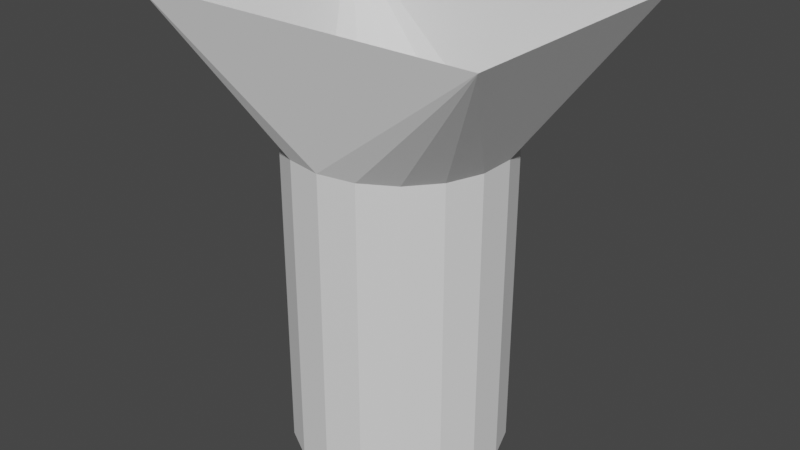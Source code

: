 # Source: mshCRTTube.blend  (saved by Blender 3.0.42; exported with 4.5.12 LTS)
import bpy
from mathutils import Matrix  # noqa: F401  (used for matrix-valued properties, if any)

bpy.ops.wm.read_factory_settings(use_empty=True)
scene = bpy.context.scene
scene.name = 'Scene'

# ---- collections
col_collection = bpy.data.collections.new('Collection'); scene.collection.children.link(col_collection)

# ---- world
world_world = bpy.data.worlds.new('World'); scene.world = world_world
world_world.use_nodes = True; world_world.node_tree.nodes.clear()
_N = world_world.node_tree.nodes; _L = world_world.node_tree.links
n0 = _N.new('ShaderNodeOutputWorld'); n0.name = 'World Output'; n0.location = (300, 300)
n1 = _N.new('ShaderNodeBackground'); n1.name = 'Background'; n1.location = (10, 300)
n1.inputs[0].default_value = (0.05088, 0.05088, 0.05088, 1.0)
_L.new(n1.outputs[0], n0.inputs[0])
n0.is_active_output = True
world_world.color = (0.05088, 0.05088, 0.05088)
world_world.use_sun_shadow = False
world_world.sun_shadow_jitter_overblur = 0.0

# ---- meshes
me_plane = bpy.data.meshes.new('Plane')
me_plane.from_pydata([(-0.5, -0.5, 0.0), (0.5, -0.5, 0.0), (-0.5, 0.5, 0.0), (0.5, 0.5, 0.0), (0.0, 0.4, -0.5), (0.0, 0.4, -0.15), (0.1026, 0.3759, -0.5), (0.1026, 0.3759, -0.15), (0.1928, 0.3064, -0.5), (0.1928, 0.3064, -0.15), (0.2598, 0.2, -0.5), (0.2598, 0.2, -0.15), (0.2954, 0.06946, -0.5), (0.2954, 0.06946, -0.15), (0.2954, -0.06946, -0.5), (0.2954, -0.06946, -0.15), (0.2598, -0.2, -0.5), (0.2598, -0.2, -0.15), (0.1928, -0.3064, -0.5), (0.1928, -0.3064, -0.15), (0.1026, -0.3759, -0.5), (0.1026, -0.3759, -0.15), (-2.623e-08, -0.4, -0.5), (-2.623e-08, -0.4, -0.15), (-0.1026, -0.3759, -0.5), (-0.1026, -0.3759, -0.15), (-0.1928, -0.3064, -0.5), (-0.1928, -0.3064, -0.15), (-0.2598, -0.2, -0.5), (-0.2598, -0.2, -0.15), (-0.2954, -0.06946, -0.5), (-0.2954, -0.06946, -0.15), (-0.2954, 0.06946, -0.5), (-0.2954, 0.06946, -0.15), (-0.2598, 0.2, -0.5), (-0.2598, 0.2, -0.15), (-0.1928, 0.3064, -0.5), (-0.1928, 0.3064, -0.15), (-0.1026, 0.3759, -0.5), (-0.1026, 0.3759, -0.15)], [], [(4, 5, 7, 6), (6, 7, 9, 8), (8, 9, 11, 10), (10, 11, 13, 12), (12, 13, 15, 14), (14, 15, 17, 16), (16, 17, 19, 18), (18, 19, 21, 20), (20, 21, 23, 22), (22, 23, 25, 24), (24, 25, 27, 26), (26, 27, 29, 28), (28, 29, 31, 30), (30, 31, 33, 32), (32, 33, 35, 34), (34, 35, 37, 36), (36, 37, 39, 38), (38, 39, 5, 4), (4, 6, 8, 10, 12, 14, 16, 18, 20, 22, 24, 26, 28, 30, 32, 34, 36, 38), (3, 9, 7), (3, 11, 9), (3, 13, 11), (1, 13, 3), (1, 17, 15), (1, 19, 17), (1, 21, 19), (1, 23, 21), (0, 23, 1), (0, 27, 25), (0, 29, 27), (0, 31, 29), (2, 31, 0), (2, 35, 33), (2, 37, 35), (2, 39, 37), (2, 5, 39), (3, 5, 2), (1, 15, 13), (0, 25, 23), (2, 33, 31), (3, 7, 5)])
me_plane.polygons.foreach_set('use_smooth', [True] * 41)
_k = set([(0, 23), (0, 25), (0, 27), (0, 29), (0, 31), (1, 13), (1, 15), (1, 17), (1, 19), (1, 21), (1, 23), (2, 5), (2, 31), (2, 33), (2, 35), (2, 37), (2, 39), (3, 5), (3, 7), (3, 9), (3, 11), (3, 13), (4, 5), (4, 6), (4, 38), (5, 7), (5, 39), (6, 7), (6, 8), (7, 9), (8, 9), (8, 10), (9, 11), (10, 11), (10, 12), (11, 13), (12, 13), (12, 14), (13, 15), (14, 15), (14, 16), (15, 17), (16, 17), (16, 18), (17, 19), (18, 19), (18, 20), (19, 21), (20, 21), (20, 22), (21, 23), (22, 23), (22, 24), (23, 25), (24, 25), (24, 26), (25, 27), (26, 27), (26, 28), (27, 29), (28, 29), (28, 30), (29, 31), (30, 31), (30, 32), (31, 33), (32, 33), (32, 34), (33, 35), (34, 35), (34, 36), (35, 37), (36, 37), (36, 38), (37, 39), (38, 39)])
me_plane.attributes.new('sharp_edge', 'BOOLEAN', 'EDGE').data.foreach_set('value', [ (min(e.vertices), max(e.vertices)) in _k for e in me_plane.edges])
_uv = me_plane.uv_layers.new(name='UVMap')
_uv.uv.foreach_set('vector', [1.0, 0.5, 1.0, 1.0, 0.9444, 1.0, 0.9444, 0.5, 0.9444, 0.5, 0.9444, 1.0, 0.8889, 1.0, 0.8889, 0.5, 0.8889, 0.5, 0.8889, 1.0, 0.8333, 1.0, 0.8333, 0.5, 0.8333, 0.5, 0.8333, 1.0, 0.7778, 1.0, 0.7778, 0.5, 0.7778, 0.5, 0.7778, 1.0, 0.7222, 1.0, 0.7222, 0.5, 0.7222, 0.5, 0.7222, 1.0, 0.6667, 1.0, 0.6667, 0.5, 0.6667, 0.5, 0.6667, 1.0, 0.6111, 1.0, 0.6111, 0.5, 0.6111, 0.5, 0.6111, 1.0, 0.5556, 1.0, 0.5556, 0.5, 0.5556, 0.5, 0.5556, 1.0, 0.5, 1.0, 0.5, 0.5, 0.5, 0.5, 0.5, 1.0, 0.4444, 1.0, 0.4444, 0.5, 0.4444, 0.5, 0.4444, 1.0, 0.3889, 1.0, 0.3889, 0.5, 0.3889, 0.5, 0.3889, 1.0, 0.3333, 1.0, 0.3333, 0.5, 0.3333, 0.5, 0.3333, 1.0, 0.2778, 1.0, 0.2778, 0.5, 0.2778, 0.5, 0.2778, 1.0, 0.2222, 1.0, 0.2222, 0.5, 0.2222, 0.5, 0.2222, 1.0, 0.1667, 1.0, 0.1667, 0.5, 0.1667, 0.5, 0.1667, 1.0, 0.1111, 1.0, 0.1111, 0.5, 0.1111, 0.5, 0.1111, 1.0, 0.05556, 1.0, 0.05556, 0.5, 0.05556, 0.5, 0.05556, 1.0, -1.863e-07, 1.0, -1.863e-07, 0.5, 0.75, 0.49, 0.8321, 0.4755, 0.9043, 0.4339, 0.9578, 0.37, 0.9864, 0.2917, 0.9864, 0.2083, 0.9578, 0.13, 0.9043, 0.06615, 0.8321, 0.02447, 0.75, 0.01, 0.6679, 0.02447, 0.5957, 0.06615, 0.5422, 0.13, 0.5136, 0.2083, 0.5136, 0.2917, 0.5422, 0.37, 0.5957, 0.4339, 0.6679, 0.4755, 1.0, 1.0, 0.8889, 1.0, 0.9444, 1.0, 1.0, 1.0, 0.8333, 1.0, 0.8889, 1.0, 1.0, 1.0, 0.7778, 1.0, 0.8333, 1.0, 1.0, 0.0, 0.7778, 1.0, 1.0, 1.0, 1.0, 0.0, 0.6667, 1.0, 0.7222, 1.0, 1.0, 0.0, 0.6111, 1.0, 0.6667, 1.0, 1.0, 0.0, 0.5556, 1.0, 0.6111, 1.0, 1.0, 0.0, 0.5, 1.0, 0.5556, 1.0, 0.0, 0.0, 0.5, 1.0, 1.0, 0.0, 0.0, 0.0, 0.3889, 1.0, 0.4444, 1.0, 0.0, 0.0, 0.3333, 1.0, 0.3889, 1.0, 0.0, 0.0, 0.2778, 1.0, 0.3333, 1.0, 0.0, 1.0, 0.2778, 1.0, 0.0, 0.0, 0.0, 1.0, 0.1667, 1.0, 0.2222, 1.0, 0.0, 1.0, 0.1111, 1.0, 0.1667, 1.0, 0.0, 1.0, 0.05556, 1.0, 0.1111, 1.0, 0.0, 1.0, -1.863e-07, 1.0, 0.05556, 1.0, 1.0, 1.0, 1.0, 1.0, 0.0, 1.0, 1.0, 0.0, 0.7222, 1.0, 0.7778, 1.0, 0.0, 0.0, 0.4444, 1.0, 0.5, 1.0, 0.0, 1.0, 0.2222, 1.0, 0.2778, 1.0, 1.0, 1.0, 0.9444, 1.0, 1.0, 1.0])
me_plane.use_remesh_fix_poles = True
me_plane.use_remesh_preserve_attributes = False
me_plane.update()
me_plane.normals_split_custom_set([tuple(v) for v in zip(*[iter([0.2289, 0.9735, 0.0, 0.2289, 0.9735, 0.0, 0.2289, 0.9735, 0.0, 0.2289, 0.9735, 0.0, 0.61, 0.7924, 0.0, 0.61, 0.7924, 0.0, 0.61, 0.7924, 0.0, 0.61, 0.7924, 0.0, 0.8463, 0.5326, 0.0, 0.8463, 0.5326, 0.0, 0.8463, 0.5326, 0.0, 0.8463, 0.5326, 0.0, 0.9647, 0.2633, 0.0, 0.9647, 0.2633, 0.0, 0.9647, 0.2633, 0.0, 0.9647, 0.2633, 0.0, 1.0, 0.0, 0.0, 1.0, 0.0, 0.0, 1.0, 0.0, 0.0, 1.0, 0.0, 0.0, 0.9647, -0.2633, 0.0, 0.9647, -0.2633, 0.0, 0.9647, -0.2633, 0.0, 0.9647, -0.2633, 0.0, 0.8463, -0.5326, 0.0, 0.8463, -0.5326, 0.0, 0.8463, -0.5326, 0.0, 0.8463, -0.5326, 0.0, 0.61, -0.7924, 0.0, 0.61, -0.7924, 0.0, 0.61, -0.7924, 0.0, 0.61, -0.7924, 0.0, 0.2289, -0.9735, 0.0, 0.2289, -0.9735, 0.0, 0.2289, -0.9735, 0.0, 0.2289, -0.9735, 0.0, -0.2289, -0.9735, 0.0, -0.2289, -0.9735, 0.0, -0.2289, -0.9735, 0.0, -0.2289, -0.9735, 0.0, -0.61, -0.7924, 0.0, -0.61, -0.7924, 0.0, -0.61, -0.7924, 0.0, -0.61, -0.7924, 0.0, -0.8463, -0.5326, 0.0, -0.8463, -0.5326, 0.0, -0.8463, -0.5326, 0.0, -0.8463, -0.5326, 0.0, -0.9647, -0.2633, 0.0, -0.9647, -0.2633, 0.0, -0.9647, -0.2633, 0.0, -0.9647, -0.2633, 0.0, -1.0, 0.0, 0.0, -1.0, 0.0, 0.0, -1.0, 0.0, 0.0, -1.0, 0.0, 0.0, -0.9647, 0.2633, 0.0, -0.9647, 0.2633, 0.0, -0.9647, 0.2633, 0.0, -0.9647, 0.2633, 0.0, -0.8463, 0.5326, 0.0, -0.8463, 0.5326, 0.0, -0.8463, 0.5326, 0.0, -0.8463, 0.5326, 0.0, -0.61, 0.7924, 0.0, -0.61, 0.7924, 0.0, -0.61, 0.7924, 0.0, -0.61, 0.7924, 0.0, -0.2289, 0.9735, 0.0, -0.2289, 0.9735, 0.0, -0.2289, 0.9735, 0.0, -0.2289, 0.9735, 0.0, -1.21e-07, 0.0, -1.0, -1.21e-07, 0.0, -1.0, -1.21e-07, 0.0, -1.0, -1.21e-07, 0.0, -1.0, -1.21e-07, 0.0, -1.0, -1.21e-07, 0.0, -1.0, -1.21e-07, 0.0, -1.0, -1.21e-07, 0.0, -1.0, -1.21e-07, 0.0, -1.0, -1.21e-07, 0.0, -1.0, -1.21e-07, 0.0, -1.0, -1.21e-07, 0.0, -1.0, -1.21e-07, 0.0, -1.0, -1.21e-07, 0.0, -1.0, -1.21e-07, 0.0, -1.0, -1.21e-07, 0.0, -1.0, -1.21e-07, 0.0, -1.0, -1.21e-07, 0.0, -1.0, 0.2458, 0.3192, -0.9153, 0.2458, 0.3192, -0.9153, 0.2458, 0.3192, -0.9153, 0.3232, 0.2034, -0.9242, 0.3232, 0.2034, -0.9242, 0.3232, 0.2034, -0.9242, 0.4194, 0.1145, -0.9006, 0.4194, 0.1145, -0.9006, 0.4194, 0.1145, -0.9006, 0.5913, 0.0, -0.8064, 0.5913, 0.0, -0.8064, 0.5913, 0.0, -0.8064, 0.4194, -0.1145, -0.9006, 0.4194, -0.1145, -0.9006, 0.4194, -0.1145, -0.9006, 0.3232, -0.2034, -0.9242, 0.3232, -0.2034, -0.9242, 0.3232, -0.2034, -0.9242, 0.2458, -0.3192, -0.9153, 0.2458, -0.3192, -0.9153, 0.2458, -0.3192, -0.9153, 0.1323, -0.5627, -0.816, 0.1323, -0.5627, -0.816, 0.1323, -0.5627, -0.816, 0.0, -0.8321, -0.5547, 0.0, -0.8321, -0.5547, 0.0, -0.8321, -0.5547, -0.2458, -0.3192, -0.9153, -0.2458, -0.3192, -0.9153, -0.2458, -0.3192, -0.9153, -0.3232, -0.2034, -0.9242, -0.3232, -0.2034, -0.9242, -0.3232, -0.2034, -0.9242, -0.4194, -0.1145, -0.9006, -0.4194, -0.1145, -0.9006, -0.4194, -0.1145, -0.9006, -0.5913, 0.0, -0.8064, -0.5913, 0.0, -0.8064, -0.5913, 0.0, -0.8064, -0.4194, 0.1145, -0.9006, -0.4194, 0.1145, -0.9006, -0.4194, 0.1145, -0.9006, -0.3232, 0.2034, -0.9242, -0.3232, 0.2034, -0.9242, -0.3232, 0.2034, -0.9242, -0.2458, 0.3192, -0.9153, -0.2458, 0.3192, -0.9153, -0.2458, 0.3192, -0.9153, -0.1323, 0.5627, -0.816, -0.1323, 0.5627, -0.816, -0.1323, 0.5627, -0.816, 0.0, 0.8321, -0.5547, 0.0, 0.8321, -0.5547, 0.0, 0.8321, -0.5547, 0.5913, 0.0, -0.8064, 0.5913, 0.0, -0.8064, 0.5913, 0.0, -0.8064, -0.1323, -0.5627, -0.816, -0.1323, -0.5627, -0.816, -0.1323, -0.5627, -0.816, -0.5913, 0.0, -0.8064, -0.5913, 0.0, -0.8064, -0.5913, 0.0, -0.8064, 0.1323, 0.5627, -0.816, 0.1323, 0.5627, -0.816, 0.1323, 0.5627, -0.816])] * 3)])

# ---- objects
ob_plane = bpy.data.objects.new('Plane', me_plane)

# ---- transforms, parenting, visibility, modifiers, constraints
ob_plane.location = (0.0, 0.0, 0.25)
ob_plane.rotation_euler = (-1.629e-07, 0.0, 0.0)
ob_plane.scale = (0.4, 0.3, 1.0)
ob_plane.color = (0.8, 0.8, 0.8, 1.0)

# ---- collection membership
col_collection.objects.link(ob_plane)

# ---- scene / render settings (as saved in the file)
scene.frame_start = 1; scene.frame_end = 250; scene.frame_set(1)
scene.render.engine = 'BLENDER_EEVEE_NEXT'
scene.cycles.sampling_pattern = 'TABULATED_SOBOL'
scene.cycles.use_light_tree = False
scene.view_settings.view_transform = 'Filmic'
bpy.context.view_layer.update()

# ---- added for rendering (the .blend has no active camera and no usable light): camera, sun
cam_auto = bpy.data.cameras.new('AutoCamera')
cam_auto.lens = 50.0
cam_auto.sensor_width = 36.0
cam_auto.clip_end = 1000.0
ob_auto_camera = bpy.data.objects.new('AutoCamera', cam_auto)
scene.collection.objects.link(ob_auto_camera)
ob_auto_camera.location = (0.654233, -0.785079, 0.523386)
ob_auto_camera.rotation_euler = (1.09748, -7.21219e-08, 0.694738)
scene.camera = ob_auto_camera
light_auto_sun = bpy.data.lights.new('AutoSun', 'SUN')
light_auto_sun.energy = 3.0
light_auto_sun.angle = 0.0523599
ob_auto_sun = bpy.data.objects.new('AutoSun', light_auto_sun)
scene.collection.objects.link(ob_auto_sun)
ob_auto_sun.rotation_euler = (0.872665, 0.174533, 0.523599)
bpy.context.view_layer.update()
